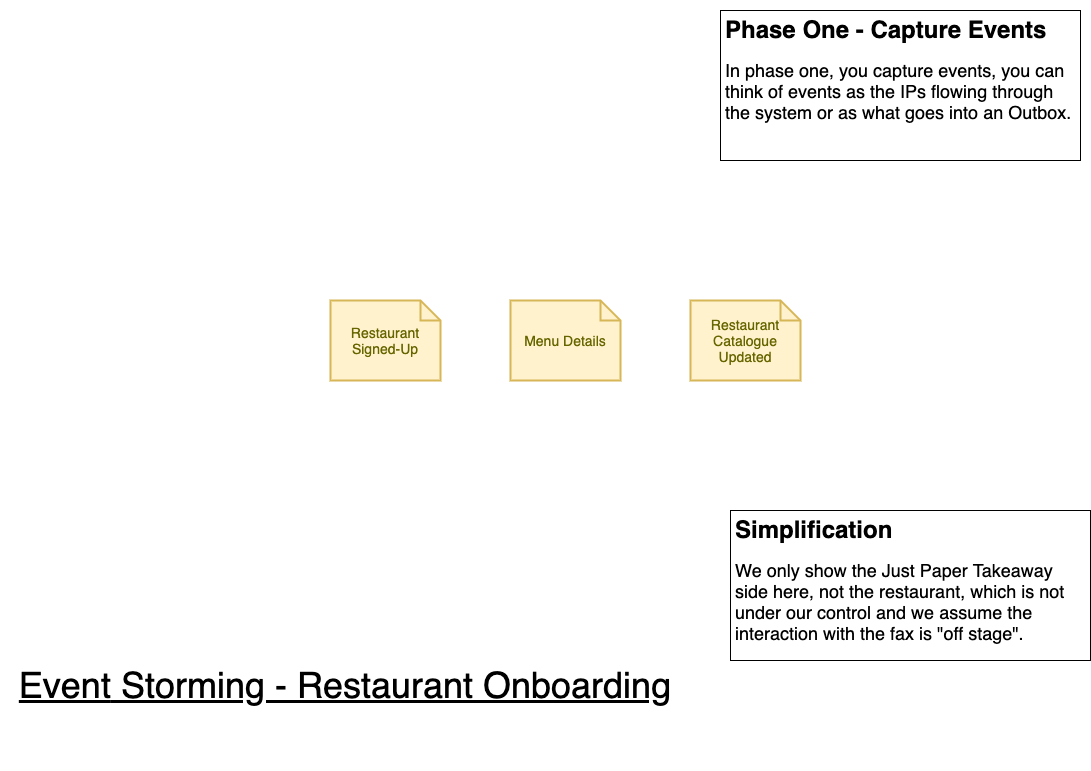

The diagram above was exported from draw.io. Its source (the exported page's mxGraphModel, read from the mxfile embedded in the PNG):
<mxGraphModel dx="1106" dy="830" grid="1" gridSize="10" guides="1" tooltips="1" connect="1" arrows="1" fold="1" page="1" pageScale="1" pageWidth="1169" pageHeight="827" math="0" shadow="0">
  <root>
    <mxCell id="0" />
    <mxCell id="1" parent="0" />
    <mxCell id="VEPPcsYKU0XZYDSlJxMH-2" value="Restaurant Signed-Up" style="shape=note;strokeWidth=2;fontSize=14;size=20;whiteSpace=wrap;html=1;fillColor=#fff2cc;strokeColor=#d6b656;fontColor=#666600;" parent="1" vertex="1">
      <mxGeometry x="370" y="330" width="110.00000000000001" height="80" as="geometry" />
    </mxCell>
    <mxCell id="VEPPcsYKU0XZYDSlJxMH-3" value="&lt;font style=&quot;font-size: 36px&quot;&gt;&lt;u&gt;&lt;font style=&quot;font-size: 36px&quot;&gt;Event&lt;/font&gt; Storming - Restaurant Onboarding&lt;/u&gt;&lt;/font&gt;" style="text;html=1;strokeColor=none;fillColor=none;align=center;verticalAlign=middle;whiteSpace=wrap;rounded=0;" parent="1" vertex="1">
      <mxGeometry x="40" y="630" width="690" height="170" as="geometry" />
    </mxCell>
    <mxCell id="VEPPcsYKU0XZYDSlJxMH-4" value="&lt;h1&gt;Phase One - Capture Events&lt;/h1&gt;&lt;p&gt;&lt;span style=&quot;font-size: 18px&quot;&gt;In phase one, you capture events, you can think of events as the IPs flowing through the system or as what goes into an Outbox.&lt;/span&gt;&lt;/p&gt;" style="text;html=1;strokeColor=default;fillColor=none;spacing=5;spacingTop=-20;whiteSpace=wrap;overflow=hidden;rounded=0;" parent="1" vertex="1">
      <mxGeometry x="760" y="40" width="360" height="150" as="geometry" />
    </mxCell>
    <mxCell id="VEPPcsYKU0XZYDSlJxMH-7" value="Menu Details" style="shape=note;strokeWidth=2;fontSize=14;size=20;whiteSpace=wrap;html=1;fillColor=#fff2cc;strokeColor=#d6b656;fontColor=#666600;" parent="1" vertex="1">
      <mxGeometry x="550" y="330" width="110.00000000000001" height="80" as="geometry" />
    </mxCell>
    <mxCell id="VEPPcsYKU0XZYDSlJxMH-9" value="Restaurant Catalogue&lt;br&gt;Updated" style="shape=note;strokeWidth=2;fontSize=14;size=20;whiteSpace=wrap;html=1;fillColor=#fff2cc;strokeColor=#d6b656;fontColor=#666600;" parent="1" vertex="1">
      <mxGeometry x="730" y="330" width="110.00000000000001" height="80" as="geometry" />
    </mxCell>
    <mxCell id="ABlH_JMW-yjbOkY1Sc7v-1" value="&lt;h1&gt;Simplification&lt;/h1&gt;&lt;p&gt;&lt;span style=&quot;font-size: 18px&quot;&gt;We only show the Just Paper Takeaway side here, not the restaurant, which is not under our control and we assume the interaction with the fax is &quot;off stage&quot;.&lt;/span&gt;&lt;/p&gt;" style="text;html=1;strokeColor=default;fillColor=none;spacing=5;spacingTop=-20;whiteSpace=wrap;overflow=hidden;rounded=0;" parent="1" vertex="1">
      <mxGeometry x="770" y="540" width="360" height="150" as="geometry" />
    </mxCell>
  </root>
</mxGraphModel>